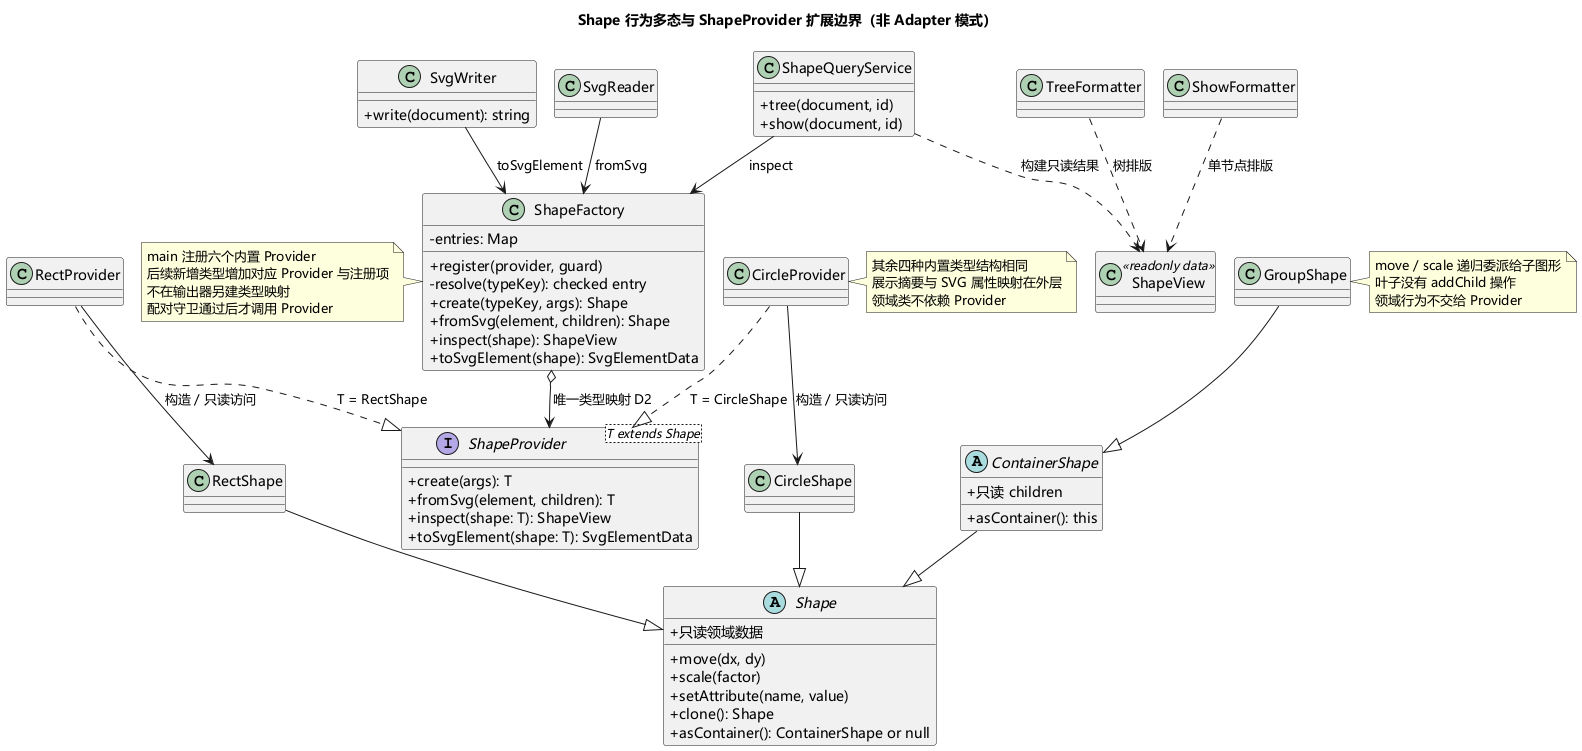

The diagram above was rendered by PlantUML. Its source (embedded in the PNG):
@startuml
!pragma layout smetana
skinparam defaultFontName Microsoft YaHei
skinparam backgroundColor white
skinparam classAttributeIconSize 0
skinparam nodesep 45
skinparam ranksep 50
title Shape 行为多态与 ShapeProvider 扩展边界（非 Adapter 模式）

class ShapeFactory {
  -entries: Map
  +register(provider, guard)
  -resolve(typeKey): checked entry
  +create(typeKey, args): Shape
  +fromSvg(element, children): Shape
  +inspect(shape): ShapeView
  +toSvgElement(shape): SvgElementData
}
interface "ShapeProvider<T extends Shape>" as ShapeProvider {
  +create(args): T
  +fromSvg(element, children): T
  +inspect(shape: T): ShapeView
  +toSvgElement(shape: T): SvgElementData
}
class RectProvider
class CircleProvider
class ShapeQueryService {
  +tree(document, id)
  +show(document, id)
}
class TreeFormatter
class ShowFormatter
class ShapeView <<readonly data>>
class SvgWriter {
  +write(document): string
}
class SvgReader
abstract class Shape {
  +move(dx, dy)
  +scale(factor)
  +setAttribute(name, value)
  +clone(): Shape
  +asContainer(): ContainerShape or null
  +只读领域数据
}
class RectShape
class CircleShape
abstract class ContainerShape {
  +只读 children
  +asContainer(): this
}
class GroupShape

ShapeFactory o--> ShapeProvider : 唯一类型映射 D2
RectProvider ..|> ShapeProvider : T = RectShape
CircleProvider ..|> ShapeProvider : T = CircleShape
RectProvider --> RectShape : 构造 / 只读访问
CircleProvider --> CircleShape : 构造 / 只读访问
RectShape --|> Shape
CircleShape --|> Shape
ContainerShape --|> Shape
GroupShape --|> ContainerShape
ShapeQueryService --> ShapeFactory : inspect
TreeFormatter ..> ShapeView : 树排版
ShowFormatter ..> ShapeView : 单节点排版
ShapeQueryService ..> ShapeView : 构建只读结果
SvgWriter --> ShapeFactory : toSvgElement
SvgReader --> ShapeFactory : fromSvg

note left of ShapeFactory
  main 注册六个内置 Provider
  后续新增类型增加对应 Provider 与注册项
  不在输出器另建类型映射
  配对守卫通过后才调用 Provider
end note
note right of GroupShape
  move / scale 递归委派给子图形
  叶子没有 addChild 操作
  领域行为不交给 Provider
end note
note right of CircleProvider
  其余四种内置类型结构相同
  展示摘要与 SVG 属性映射在外层
  领域类不依赖 Provider
end note
@enduml